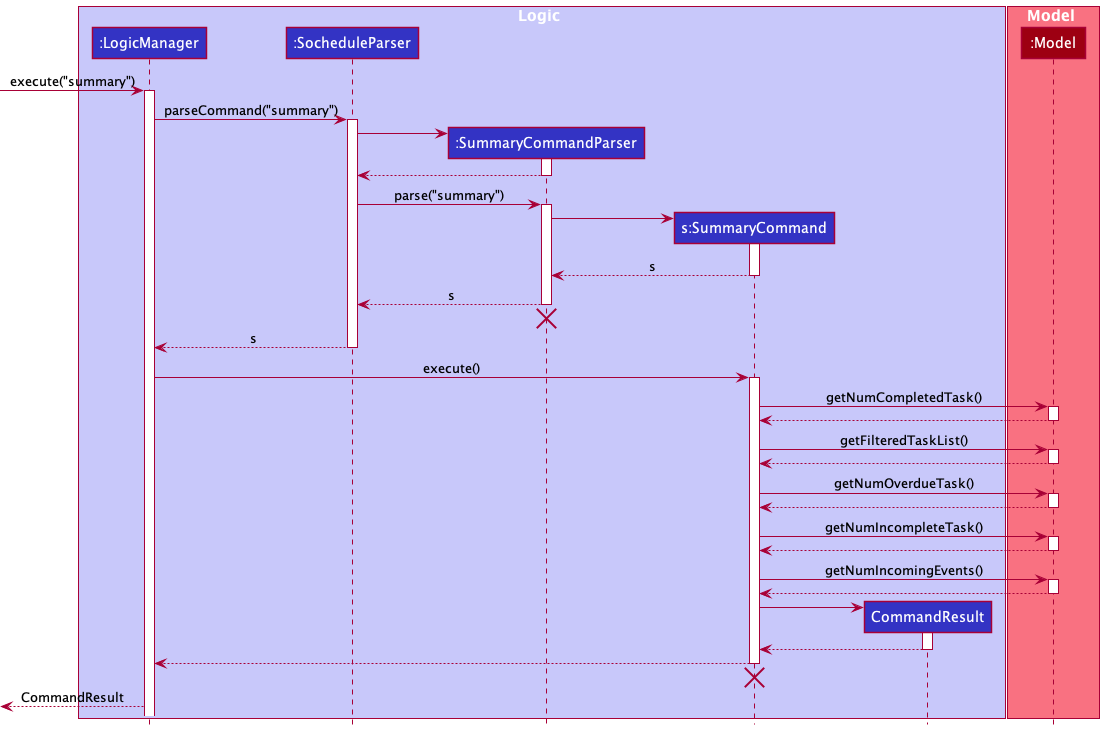

The diagram above was rendered by PlantUML. Its source (embedded in the PNG):
@startuml
!include style.puml

box Logic LOGIC_COLOR_T1
participant ":LogicManager" as LogicManager LOGIC_COLOR
participant ":SocheduleParser" as SocheduleParser LOGIC_COLOR
participant ":SummaryCommandParser" as SummaryCommandParser LOGIC_COLOR
participant "s:SummaryCommand" as SummaryCommand LOGIC_COLOR
participant "CommandResult" as CommandResult LOGIC_COLOR
end box

box Model MODEL_COLOR_T1
participant ":Model" as Model MODEL_COLOR
end box

[-> LogicManager : execute("summary")
activate LogicManager

LogicManager -> SocheduleParser : parseCommand("summary")
activate SocheduleParser

create SummaryCommandParser
SocheduleParser -> SummaryCommandParser
activate SummaryCommandParser

SummaryCommandParser --> SocheduleParser
deactivate SummaryCommandParser

SocheduleParser -> SummaryCommandParser: parse("summary")
activate SummaryCommandParser

create SummaryCommand
SummaryCommandParser -> SummaryCommand
activate SummaryCommand

SummaryCommandParser <--SummaryCommand : s
deactivate SummaryCommand

SocheduleParser <--SummaryCommandParser : s
deactivate SummaryCommandParser
'Hidden arrow to position the destroy marker below the end of the activation bar.
SummaryCommandParser -[hidden]->[
destroy SummaryCommandParser

LogicManager <-- SocheduleParser : s
deactivate SocheduleParser
'Hidden arrow to position the destroy marker below the end of the activation bar.


LogicManager -> SummaryCommand : execute()
activate SummaryCommand

SummaryCommand -> Model : getNumCompletedTask()
activate Model
SummaryCommand <-- Model
deactivate Model

SummaryCommand -> Model : getFilteredTaskList()
activate Model
SummaryCommand <-- Model
deactivate Model

SummaryCommand -> Model : getNumOverdueTask()
activate Model
SummaryCommand <-- Model
deactivate Model

SummaryCommand -> Model : getNumIncompleteTask()
activate Model
SummaryCommand <-- Model
deactivate Model

SummaryCommand -> Model : getNumIncomingEvents()
activate Model
SummaryCommand <-- Model
deactivate Model

create CommandResult
SummaryCommand -> CommandResult
activate CommandResult
SummaryCommand <-- CommandResult
deactivate CommandResult

LogicManager <-- SummaryCommand
deactivate SummaryCommand
'Hidden arrow to position the destroy marker below the end of the activation bar.
SummaryCommand -[hidden]->[
destroy SummaryCommand

[<-- LogicManager : CommandResult
@enduml